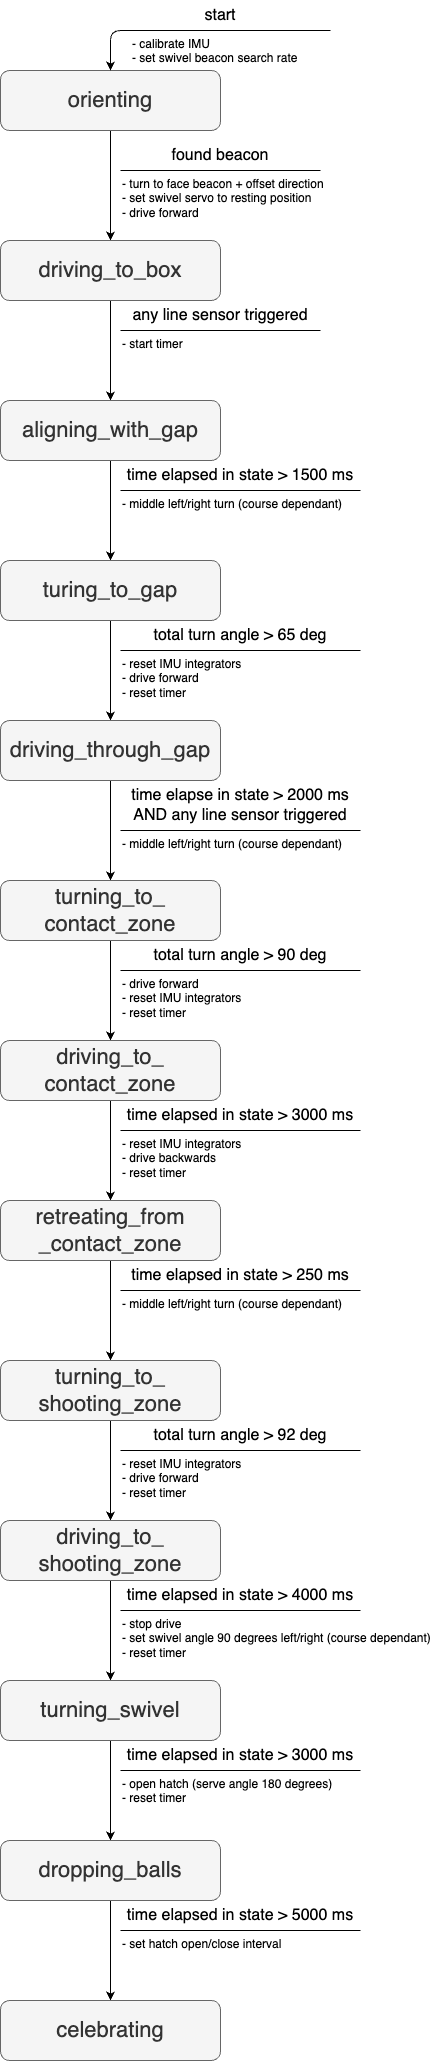

The diagram above was exported from draw.io. Its source (the exported page's mxGraphModel, read from the mxfile embedded in the PNG):
<mxGraphModel dx="1063" dy="576" grid="1" gridSize="10" guides="1" tooltips="1" connect="1" arrows="1" fold="1" page="1" pageScale="1" pageWidth="850" pageHeight="1100" math="0" shadow="0">
  <root>
    <mxCell id="0" />
    <mxCell id="1" parent="0" />
    <mxCell id="OL4b2O7W3WRTUeU6U1a6-16" value="" style="edgeStyle=orthogonalEdgeStyle;rounded=0;orthogonalLoop=1;jettySize=auto;html=1;" edge="1" parent="1" source="OL4b2O7W3WRTUeU6U1a6-2" target="OL4b2O7W3WRTUeU6U1a6-3">
      <mxGeometry relative="1" as="geometry" />
    </mxCell>
    <mxCell id="OL4b2O7W3WRTUeU6U1a6-2" value="&lt;font style=&quot;font-size: 22px;&quot;&gt;orienting&lt;/font&gt;" style="rounded=1;whiteSpace=wrap;html=1;fillColor=#f5f5f5;fontColor=#333333;strokeColor=#666666;" vertex="1" parent="1">
      <mxGeometry x="320" y="70" width="220" height="60" as="geometry" />
    </mxCell>
    <mxCell id="OL4b2O7W3WRTUeU6U1a6-17" value="" style="edgeStyle=orthogonalEdgeStyle;rounded=0;orthogonalLoop=1;jettySize=auto;html=1;" edge="1" parent="1" source="OL4b2O7W3WRTUeU6U1a6-3" target="OL4b2O7W3WRTUeU6U1a6-4">
      <mxGeometry relative="1" as="geometry" />
    </mxCell>
    <mxCell id="OL4b2O7W3WRTUeU6U1a6-3" value="&lt;font style=&quot;font-size: 22px;&quot;&gt;driving_to_box&lt;/font&gt;" style="rounded=1;whiteSpace=wrap;html=1;fillColor=#f5f5f5;fontColor=#333333;strokeColor=#666666;" vertex="1" parent="1">
      <mxGeometry x="320" y="240" width="220" height="60" as="geometry" />
    </mxCell>
    <mxCell id="OL4b2O7W3WRTUeU6U1a6-18" value="" style="edgeStyle=orthogonalEdgeStyle;rounded=0;orthogonalLoop=1;jettySize=auto;html=1;" edge="1" parent="1" source="OL4b2O7W3WRTUeU6U1a6-4" target="OL4b2O7W3WRTUeU6U1a6-5">
      <mxGeometry relative="1" as="geometry" />
    </mxCell>
    <mxCell id="OL4b2O7W3WRTUeU6U1a6-4" value="&lt;font style=&quot;font-size: 22px;&quot;&gt;aligning_with_gap&lt;/font&gt;" style="rounded=1;whiteSpace=wrap;html=1;fillColor=#f5f5f5;fontColor=#333333;strokeColor=#666666;" vertex="1" parent="1">
      <mxGeometry x="320" y="400" width="220" height="60" as="geometry" />
    </mxCell>
    <mxCell id="OL4b2O7W3WRTUeU6U1a6-19" value="" style="edgeStyle=orthogonalEdgeStyle;rounded=0;orthogonalLoop=1;jettySize=auto;html=1;" edge="1" parent="1" source="OL4b2O7W3WRTUeU6U1a6-5" target="OL4b2O7W3WRTUeU6U1a6-6">
      <mxGeometry relative="1" as="geometry" />
    </mxCell>
    <mxCell id="OL4b2O7W3WRTUeU6U1a6-5" value="&lt;font style=&quot;font-size: 22px;&quot;&gt;turing_to_gap&lt;/font&gt;" style="rounded=1;whiteSpace=wrap;html=1;fillColor=#f5f5f5;fontColor=#333333;strokeColor=#666666;" vertex="1" parent="1">
      <mxGeometry x="320" y="560" width="220" height="60" as="geometry" />
    </mxCell>
    <mxCell id="OL4b2O7W3WRTUeU6U1a6-20" value="" style="edgeStyle=orthogonalEdgeStyle;rounded=0;orthogonalLoop=1;jettySize=auto;html=1;" edge="1" parent="1" source="OL4b2O7W3WRTUeU6U1a6-6" target="OL4b2O7W3WRTUeU6U1a6-7">
      <mxGeometry relative="1" as="geometry" />
    </mxCell>
    <mxCell id="OL4b2O7W3WRTUeU6U1a6-6" value="&lt;font style=&quot;font-size: 22px;&quot;&gt;driving_through_gap&lt;/font&gt;" style="rounded=1;whiteSpace=wrap;html=1;fillColor=#f5f5f5;fontColor=#333333;strokeColor=#666666;" vertex="1" parent="1">
      <mxGeometry x="320" y="720" width="220" height="60" as="geometry" />
    </mxCell>
    <mxCell id="OL4b2O7W3WRTUeU6U1a6-21" value="" style="edgeStyle=orthogonalEdgeStyle;rounded=0;orthogonalLoop=1;jettySize=auto;html=1;" edge="1" parent="1" source="OL4b2O7W3WRTUeU6U1a6-7" target="OL4b2O7W3WRTUeU6U1a6-8">
      <mxGeometry relative="1" as="geometry" />
    </mxCell>
    <mxCell id="OL4b2O7W3WRTUeU6U1a6-7" value="&lt;font style=&quot;font-size: 22px;&quot;&gt;turning_to_&lt;/font&gt;&lt;div&gt;&lt;font style=&quot;font-size: 22px;&quot;&gt;contact_zone&lt;/font&gt;&lt;/div&gt;" style="rounded=1;whiteSpace=wrap;html=1;fillColor=#f5f5f5;fontColor=#333333;strokeColor=#666666;" vertex="1" parent="1">
      <mxGeometry x="320" y="880" width="220" height="60" as="geometry" />
    </mxCell>
    <mxCell id="OL4b2O7W3WRTUeU6U1a6-22" value="" style="edgeStyle=orthogonalEdgeStyle;rounded=0;orthogonalLoop=1;jettySize=auto;html=1;" edge="1" parent="1" source="OL4b2O7W3WRTUeU6U1a6-8" target="OL4b2O7W3WRTUeU6U1a6-9">
      <mxGeometry relative="1" as="geometry" />
    </mxCell>
    <mxCell id="OL4b2O7W3WRTUeU6U1a6-8" value="&lt;font style=&quot;font-size: 22px;&quot;&gt;driving_to_&lt;/font&gt;&lt;div&gt;&lt;font style=&quot;font-size: 22px;&quot;&gt;contact_zone&lt;/font&gt;&lt;/div&gt;" style="rounded=1;whiteSpace=wrap;html=1;fillColor=#f5f5f5;fontColor=#333333;strokeColor=#666666;" vertex="1" parent="1">
      <mxGeometry x="320" y="1040" width="220" height="60" as="geometry" />
    </mxCell>
    <mxCell id="OL4b2O7W3WRTUeU6U1a6-23" value="" style="edgeStyle=orthogonalEdgeStyle;rounded=0;orthogonalLoop=1;jettySize=auto;html=1;" edge="1" parent="1" source="OL4b2O7W3WRTUeU6U1a6-9" target="OL4b2O7W3WRTUeU6U1a6-10">
      <mxGeometry relative="1" as="geometry" />
    </mxCell>
    <mxCell id="OL4b2O7W3WRTUeU6U1a6-9" value="&lt;font style=&quot;font-size: 22px;&quot;&gt;retreating_from&lt;/font&gt;&lt;div&gt;&lt;font style=&quot;font-size: 22px;&quot;&gt;_contact_zone&lt;/font&gt;&lt;/div&gt;" style="rounded=1;whiteSpace=wrap;html=1;fillColor=#f5f5f5;fontColor=#333333;strokeColor=#666666;" vertex="1" parent="1">
      <mxGeometry x="320" y="1200" width="220" height="60" as="geometry" />
    </mxCell>
    <mxCell id="OL4b2O7W3WRTUeU6U1a6-24" value="" style="edgeStyle=orthogonalEdgeStyle;rounded=0;orthogonalLoop=1;jettySize=auto;html=1;" edge="1" parent="1" source="OL4b2O7W3WRTUeU6U1a6-10" target="OL4b2O7W3WRTUeU6U1a6-11">
      <mxGeometry relative="1" as="geometry" />
    </mxCell>
    <mxCell id="OL4b2O7W3WRTUeU6U1a6-10" value="&lt;font style=&quot;font-size: 22px;&quot;&gt;turning_to_&lt;/font&gt;&lt;div&gt;&lt;font style=&quot;font-size: 22px;&quot;&gt;shooting_zone&lt;/font&gt;&lt;/div&gt;" style="rounded=1;whiteSpace=wrap;html=1;fillColor=#f5f5f5;fontColor=#333333;strokeColor=#666666;" vertex="1" parent="1">
      <mxGeometry x="320" y="1360" width="220" height="60" as="geometry" />
    </mxCell>
    <mxCell id="OL4b2O7W3WRTUeU6U1a6-25" value="" style="edgeStyle=orthogonalEdgeStyle;rounded=0;orthogonalLoop=1;jettySize=auto;html=1;" edge="1" parent="1" source="OL4b2O7W3WRTUeU6U1a6-11" target="OL4b2O7W3WRTUeU6U1a6-12">
      <mxGeometry relative="1" as="geometry" />
    </mxCell>
    <mxCell id="OL4b2O7W3WRTUeU6U1a6-11" value="&lt;font style=&quot;font-size: 22px;&quot;&gt;driving_to_&lt;/font&gt;&lt;div&gt;&lt;font style=&quot;font-size: 22px;&quot;&gt;shooting_zone&lt;/font&gt;&lt;/div&gt;" style="rounded=1;whiteSpace=wrap;html=1;fillColor=#f5f5f5;fontColor=#333333;strokeColor=#666666;" vertex="1" parent="1">
      <mxGeometry x="320" y="1520" width="220" height="60" as="geometry" />
    </mxCell>
    <mxCell id="OL4b2O7W3WRTUeU6U1a6-26" value="" style="edgeStyle=orthogonalEdgeStyle;rounded=0;orthogonalLoop=1;jettySize=auto;html=1;" edge="1" parent="1" source="OL4b2O7W3WRTUeU6U1a6-12" target="OL4b2O7W3WRTUeU6U1a6-13">
      <mxGeometry relative="1" as="geometry" />
    </mxCell>
    <mxCell id="OL4b2O7W3WRTUeU6U1a6-12" value="&lt;font style=&quot;font-size: 22px;&quot;&gt;turning_swivel&lt;/font&gt;" style="rounded=1;whiteSpace=wrap;html=1;fillColor=#f5f5f5;fontColor=#333333;strokeColor=#666666;" vertex="1" parent="1">
      <mxGeometry x="320" y="1680" width="220" height="60" as="geometry" />
    </mxCell>
    <mxCell id="OL4b2O7W3WRTUeU6U1a6-27" value="" style="edgeStyle=orthogonalEdgeStyle;rounded=0;orthogonalLoop=1;jettySize=auto;html=1;" edge="1" parent="1" source="OL4b2O7W3WRTUeU6U1a6-13" target="OL4b2O7W3WRTUeU6U1a6-14">
      <mxGeometry relative="1" as="geometry" />
    </mxCell>
    <mxCell id="OL4b2O7W3WRTUeU6U1a6-13" value="&lt;font style=&quot;font-size: 22px;&quot;&gt;dropping_balls&lt;/font&gt;" style="rounded=1;whiteSpace=wrap;html=1;fillColor=#f5f5f5;fontColor=#333333;strokeColor=#666666;" vertex="1" parent="1">
      <mxGeometry x="320" y="1840" width="220" height="60" as="geometry" />
    </mxCell>
    <mxCell id="OL4b2O7W3WRTUeU6U1a6-14" value="&lt;font style=&quot;font-size: 22px;&quot;&gt;celebrating&lt;/font&gt;" style="rounded=1;whiteSpace=wrap;html=1;fillColor=#f5f5f5;fontColor=#333333;strokeColor=#666666;" vertex="1" parent="1">
      <mxGeometry x="320" y="2000" width="220" height="60" as="geometry" />
    </mxCell>
    <mxCell id="OL4b2O7W3WRTUeU6U1a6-34" value="" style="endArrow=none;html=1;rounded=0;" edge="1" parent="1">
      <mxGeometry relative="1" as="geometry">
        <mxPoint x="440" y="170" as="sourcePoint" />
        <mxPoint x="640" y="170" as="targetPoint" />
      </mxGeometry>
    </mxCell>
    <mxCell id="OL4b2O7W3WRTUeU6U1a6-35" value="&lt;font style=&quot;font-size: 16px;&quot;&gt;found beacon&lt;/font&gt;" style="text;html=1;align=center;verticalAlign=middle;whiteSpace=wrap;rounded=0;" vertex="1" parent="1">
      <mxGeometry x="440" y="140" width="200" height="30" as="geometry" />
    </mxCell>
    <mxCell id="OL4b2O7W3WRTUeU6U1a6-37" value="- turn to face beacon + offset direction&lt;div&gt;- set swivel servo to resting position&lt;/div&gt;&lt;div&gt;- drive forward&amp;nbsp;&lt;/div&gt;" style="text;html=1;align=left;verticalAlign=top;whiteSpace=wrap;rounded=0;" vertex="1" parent="1">
      <mxGeometry x="440" y="170" width="220" height="60" as="geometry" />
    </mxCell>
    <mxCell id="OL4b2O7W3WRTUeU6U1a6-38" value="" style="endArrow=none;html=1;rounded=0;" edge="1" parent="1">
      <mxGeometry relative="1" as="geometry">
        <mxPoint x="440" y="330" as="sourcePoint" />
        <mxPoint x="640" y="330" as="targetPoint" />
      </mxGeometry>
    </mxCell>
    <mxCell id="OL4b2O7W3WRTUeU6U1a6-39" value="&lt;font style=&quot;font-size: 16px;&quot;&gt;any line sensor triggered&lt;/font&gt;" style="text;html=1;align=center;verticalAlign=middle;whiteSpace=wrap;rounded=0;" vertex="1" parent="1">
      <mxGeometry x="440" y="300" width="200" height="30" as="geometry" />
    </mxCell>
    <mxCell id="OL4b2O7W3WRTUeU6U1a6-40" value="- start timer" style="text;html=1;align=left;verticalAlign=top;whiteSpace=wrap;rounded=0;" vertex="1" parent="1">
      <mxGeometry x="440" y="330" width="220" height="60" as="geometry" />
    </mxCell>
    <mxCell id="OL4b2O7W3WRTUeU6U1a6-41" value="" style="endArrow=none;html=1;rounded=0;" edge="1" parent="1">
      <mxGeometry relative="1" as="geometry">
        <mxPoint x="440" y="490" as="sourcePoint" />
        <mxPoint x="680" y="490" as="targetPoint" />
      </mxGeometry>
    </mxCell>
    <mxCell id="OL4b2O7W3WRTUeU6U1a6-42" value="&lt;font style=&quot;font-size: 16px;&quot;&gt;time elapsed in state &amp;gt; 1500 ms&lt;/font&gt;" style="text;html=1;align=center;verticalAlign=middle;whiteSpace=wrap;rounded=0;" vertex="1" parent="1">
      <mxGeometry x="440" y="460" width="240" height="30" as="geometry" />
    </mxCell>
    <mxCell id="OL4b2O7W3WRTUeU6U1a6-43" value="- middle left/right turn (course dependant)&lt;div&gt;&lt;br&gt;&lt;/div&gt;" style="text;html=1;align=left;verticalAlign=top;whiteSpace=wrap;rounded=0;" vertex="1" parent="1">
      <mxGeometry x="440" y="490" width="240" height="60" as="geometry" />
    </mxCell>
    <mxCell id="OL4b2O7W3WRTUeU6U1a6-44" value="" style="endArrow=none;html=1;rounded=0;" edge="1" parent="1">
      <mxGeometry relative="1" as="geometry">
        <mxPoint x="440" y="650" as="sourcePoint" />
        <mxPoint x="680" y="650" as="targetPoint" />
      </mxGeometry>
    </mxCell>
    <mxCell id="OL4b2O7W3WRTUeU6U1a6-45" value="&lt;font style=&quot;font-size: 16px;&quot;&gt;total turn angle &amp;gt; 65 deg&lt;/font&gt;" style="text;html=1;align=center;verticalAlign=middle;whiteSpace=wrap;rounded=0;" vertex="1" parent="1">
      <mxGeometry x="440" y="620" width="240" height="30" as="geometry" />
    </mxCell>
    <mxCell id="OL4b2O7W3WRTUeU6U1a6-46" value="&lt;div&gt;- reset IMU integrators&lt;/div&gt;&lt;div&gt;- drive forward&lt;/div&gt;&lt;div&gt;- reset timer&lt;/div&gt;" style="text;html=1;align=left;verticalAlign=top;whiteSpace=wrap;rounded=0;" vertex="1" parent="1">
      <mxGeometry x="440" y="650" width="240" height="60" as="geometry" />
    </mxCell>
    <mxCell id="OL4b2O7W3WRTUeU6U1a6-47" value="" style="endArrow=none;html=1;rounded=0;" edge="1" parent="1">
      <mxGeometry relative="1" as="geometry">
        <mxPoint x="440" y="830" as="sourcePoint" />
        <mxPoint x="680" y="830" as="targetPoint" />
      </mxGeometry>
    </mxCell>
    <mxCell id="OL4b2O7W3WRTUeU6U1a6-48" value="&lt;font style=&quot;font-size: 16px;&quot;&gt;time elapse in state &amp;gt; 2000 ms AND any line sensor triggered&lt;/font&gt;" style="text;html=1;align=center;verticalAlign=middle;whiteSpace=wrap;rounded=0;" vertex="1" parent="1">
      <mxGeometry x="440" y="780" width="240" height="50" as="geometry" />
    </mxCell>
    <mxCell id="OL4b2O7W3WRTUeU6U1a6-49" value="&lt;div&gt;- middle left/right turn (course dependant)&lt;/div&gt;" style="text;html=1;align=left;verticalAlign=top;whiteSpace=wrap;rounded=0;" vertex="1" parent="1">
      <mxGeometry x="440" y="830" width="240" height="50" as="geometry" />
    </mxCell>
    <mxCell id="OL4b2O7W3WRTUeU6U1a6-51" value="" style="endArrow=none;html=1;rounded=0;" edge="1" parent="1">
      <mxGeometry relative="1" as="geometry">
        <mxPoint x="440" y="970" as="sourcePoint" />
        <mxPoint x="680" y="970" as="targetPoint" />
      </mxGeometry>
    </mxCell>
    <mxCell id="OL4b2O7W3WRTUeU6U1a6-52" value="&lt;font style=&quot;font-size: 16px;&quot;&gt;total turn angle &amp;gt; 90 deg&lt;/font&gt;" style="text;html=1;align=center;verticalAlign=middle;whiteSpace=wrap;rounded=0;" vertex="1" parent="1">
      <mxGeometry x="440" y="940" width="240" height="30" as="geometry" />
    </mxCell>
    <mxCell id="OL4b2O7W3WRTUeU6U1a6-53" value="&lt;div&gt;- drive forward&lt;/div&gt;&lt;div&gt;- reset IMU integrators&lt;/div&gt;&lt;div&gt;- reset timer&lt;/div&gt;" style="text;html=1;align=left;verticalAlign=top;whiteSpace=wrap;rounded=0;" vertex="1" parent="1">
      <mxGeometry x="440" y="970" width="240" height="50" as="geometry" />
    </mxCell>
    <mxCell id="OL4b2O7W3WRTUeU6U1a6-56" value="" style="endArrow=none;html=1;rounded=0;" edge="1" parent="1">
      <mxGeometry relative="1" as="geometry">
        <mxPoint x="440" y="1130" as="sourcePoint" />
        <mxPoint x="680" y="1130" as="targetPoint" />
      </mxGeometry>
    </mxCell>
    <mxCell id="OL4b2O7W3WRTUeU6U1a6-57" value="&lt;font style=&quot;font-size: 16px;&quot;&gt;time elapsed in state &amp;gt; 3000 ms&lt;/font&gt;" style="text;html=1;align=center;verticalAlign=middle;whiteSpace=wrap;rounded=0;" vertex="1" parent="1">
      <mxGeometry x="440" y="1100" width="240" height="30" as="geometry" />
    </mxCell>
    <mxCell id="OL4b2O7W3WRTUeU6U1a6-58" value="&lt;div&gt;- reset IMU integrators&lt;/div&gt;&lt;div&gt;- drive backwards&lt;/div&gt;&lt;div&gt;- reset timer&lt;/div&gt;" style="text;html=1;align=left;verticalAlign=top;whiteSpace=wrap;rounded=0;" vertex="1" parent="1">
      <mxGeometry x="440" y="1130" width="240" height="60" as="geometry" />
    </mxCell>
    <mxCell id="OL4b2O7W3WRTUeU6U1a6-59" value="" style="endArrow=none;html=1;rounded=0;" edge="1" parent="1">
      <mxGeometry relative="1" as="geometry">
        <mxPoint x="440" y="1290" as="sourcePoint" />
        <mxPoint x="680" y="1290" as="targetPoint" />
      </mxGeometry>
    </mxCell>
    <mxCell id="OL4b2O7W3WRTUeU6U1a6-60" value="&lt;font style=&quot;font-size: 16px;&quot;&gt;time elapsed in state &amp;gt; 250 ms&lt;/font&gt;" style="text;html=1;align=center;verticalAlign=middle;whiteSpace=wrap;rounded=0;" vertex="1" parent="1">
      <mxGeometry x="440" y="1260" width="240" height="30" as="geometry" />
    </mxCell>
    <mxCell id="OL4b2O7W3WRTUeU6U1a6-61" value="&lt;div&gt;- middle left/right turn (course dependant)&lt;/div&gt;" style="text;html=1;align=left;verticalAlign=top;whiteSpace=wrap;rounded=0;" vertex="1" parent="1">
      <mxGeometry x="440" y="1290" width="240" height="60" as="geometry" />
    </mxCell>
    <mxCell id="OL4b2O7W3WRTUeU6U1a6-62" value="" style="endArrow=none;html=1;rounded=0;" edge="1" parent="1">
      <mxGeometry relative="1" as="geometry">
        <mxPoint x="440" y="1450" as="sourcePoint" />
        <mxPoint x="680" y="1450" as="targetPoint" />
      </mxGeometry>
    </mxCell>
    <mxCell id="OL4b2O7W3WRTUeU6U1a6-63" value="&lt;font style=&quot;font-size: 16px;&quot;&gt;total turn angle &amp;gt; 92 deg&lt;/font&gt;" style="text;html=1;align=center;verticalAlign=middle;whiteSpace=wrap;rounded=0;" vertex="1" parent="1">
      <mxGeometry x="440" y="1420" width="240" height="30" as="geometry" />
    </mxCell>
    <mxCell id="OL4b2O7W3WRTUeU6U1a6-64" value="&lt;div&gt;- reset IMU integrators&lt;/div&gt;&lt;div&gt;- drive forward&lt;/div&gt;&lt;div&gt;- reset timer&lt;/div&gt;" style="text;html=1;align=left;verticalAlign=top;whiteSpace=wrap;rounded=0;" vertex="1" parent="1">
      <mxGeometry x="440" y="1450" width="240" height="60" as="geometry" />
    </mxCell>
    <mxCell id="OL4b2O7W3WRTUeU6U1a6-65" value="" style="endArrow=none;html=1;rounded=0;" edge="1" parent="1">
      <mxGeometry relative="1" as="geometry">
        <mxPoint x="440" y="1610" as="sourcePoint" />
        <mxPoint x="680" y="1610" as="targetPoint" />
      </mxGeometry>
    </mxCell>
    <mxCell id="OL4b2O7W3WRTUeU6U1a6-66" value="&lt;font style=&quot;font-size: 16px;&quot;&gt;time elapsed in state &amp;gt; 4000 ms&lt;/font&gt;" style="text;html=1;align=center;verticalAlign=middle;whiteSpace=wrap;rounded=0;" vertex="1" parent="1">
      <mxGeometry x="440" y="1580" width="240" height="30" as="geometry" />
    </mxCell>
    <mxCell id="OL4b2O7W3WRTUeU6U1a6-67" value="&lt;div&gt;- stop drive&lt;/div&gt;&lt;div&gt;- set swivel angle 90 degrees left/right (course dependant)&lt;br&gt;&lt;/div&gt;&lt;div&gt;- reset timer&lt;/div&gt;" style="text;html=1;align=left;verticalAlign=top;whiteSpace=wrap;rounded=0;" vertex="1" parent="1">
      <mxGeometry x="440" y="1610" width="320" height="60" as="geometry" />
    </mxCell>
    <mxCell id="OL4b2O7W3WRTUeU6U1a6-68" value="" style="endArrow=none;html=1;rounded=0;" edge="1" parent="1">
      <mxGeometry relative="1" as="geometry">
        <mxPoint x="440" y="1770" as="sourcePoint" />
        <mxPoint x="680" y="1770" as="targetPoint" />
      </mxGeometry>
    </mxCell>
    <mxCell id="OL4b2O7W3WRTUeU6U1a6-69" value="&lt;font style=&quot;font-size: 16px;&quot;&gt;time elapsed in state &amp;gt; 3000 ms&lt;/font&gt;" style="text;html=1;align=center;verticalAlign=middle;whiteSpace=wrap;rounded=0;" vertex="1" parent="1">
      <mxGeometry x="440" y="1740" width="240" height="30" as="geometry" />
    </mxCell>
    <mxCell id="OL4b2O7W3WRTUeU6U1a6-70" value="&lt;div&gt;&lt;span style=&quot;background-color: initial;&quot;&gt;- open hatch (serve angle 180 degrees)&lt;/span&gt;&lt;br&gt;&lt;/div&gt;&lt;div&gt;&lt;span style=&quot;background-color: initial;&quot;&gt;- reset timer&lt;/span&gt;&lt;/div&gt;" style="text;html=1;align=left;verticalAlign=top;whiteSpace=wrap;rounded=0;" vertex="1" parent="1">
      <mxGeometry x="440" y="1770" width="240" height="60" as="geometry" />
    </mxCell>
    <mxCell id="OL4b2O7W3WRTUeU6U1a6-71" value="" style="endArrow=none;html=1;rounded=0;" edge="1" parent="1">
      <mxGeometry relative="1" as="geometry">
        <mxPoint x="440" y="1930" as="sourcePoint" />
        <mxPoint x="680" y="1930" as="targetPoint" />
      </mxGeometry>
    </mxCell>
    <mxCell id="OL4b2O7W3WRTUeU6U1a6-72" value="&lt;font style=&quot;font-size: 16px;&quot;&gt;time elapsed in state &amp;gt; 5000 ms&lt;/font&gt;" style="text;html=1;align=center;verticalAlign=middle;whiteSpace=wrap;rounded=0;" vertex="1" parent="1">
      <mxGeometry x="440" y="1900" width="240" height="30" as="geometry" />
    </mxCell>
    <mxCell id="OL4b2O7W3WRTUeU6U1a6-73" value="&lt;div&gt;- set hatch open/close interval&lt;/div&gt;" style="text;html=1;align=left;verticalAlign=top;whiteSpace=wrap;rounded=0;" vertex="1" parent="1">
      <mxGeometry x="440" y="1930" width="240" height="60" as="geometry" />
    </mxCell>
    <mxCell id="OL4b2O7W3WRTUeU6U1a6-74" value="" style="endArrow=classic;html=1;rounded=1;entryX=0.5;entryY=0;entryDx=0;entryDy=0;curved=0;" edge="1" parent="1" target="OL4b2O7W3WRTUeU6U1a6-2">
      <mxGeometry width="50" height="50" relative="1" as="geometry">
        <mxPoint x="650" y="30" as="sourcePoint" />
        <mxPoint x="310" y="10" as="targetPoint" />
        <Array as="points">
          <mxPoint x="430" y="30" />
        </Array>
      </mxGeometry>
    </mxCell>
    <mxCell id="OL4b2O7W3WRTUeU6U1a6-75" value="&lt;div&gt;- calibrate IMU&lt;/div&gt;&lt;div&gt;- set swivel beacon search rate&amp;nbsp;&lt;/div&gt;" style="text;html=1;align=left;verticalAlign=top;whiteSpace=wrap;rounded=0;" vertex="1" parent="1">
      <mxGeometry x="450" y="30" width="220" height="40" as="geometry" />
    </mxCell>
    <mxCell id="OL4b2O7W3WRTUeU6U1a6-76" value="&lt;font style=&quot;font-size: 16px;&quot;&gt;start&lt;/font&gt;" style="text;html=1;align=center;verticalAlign=middle;whiteSpace=wrap;rounded=0;" vertex="1" parent="1">
      <mxGeometry x="460" width="160" height="30" as="geometry" />
    </mxCell>
  </root>
</mxGraphModel>